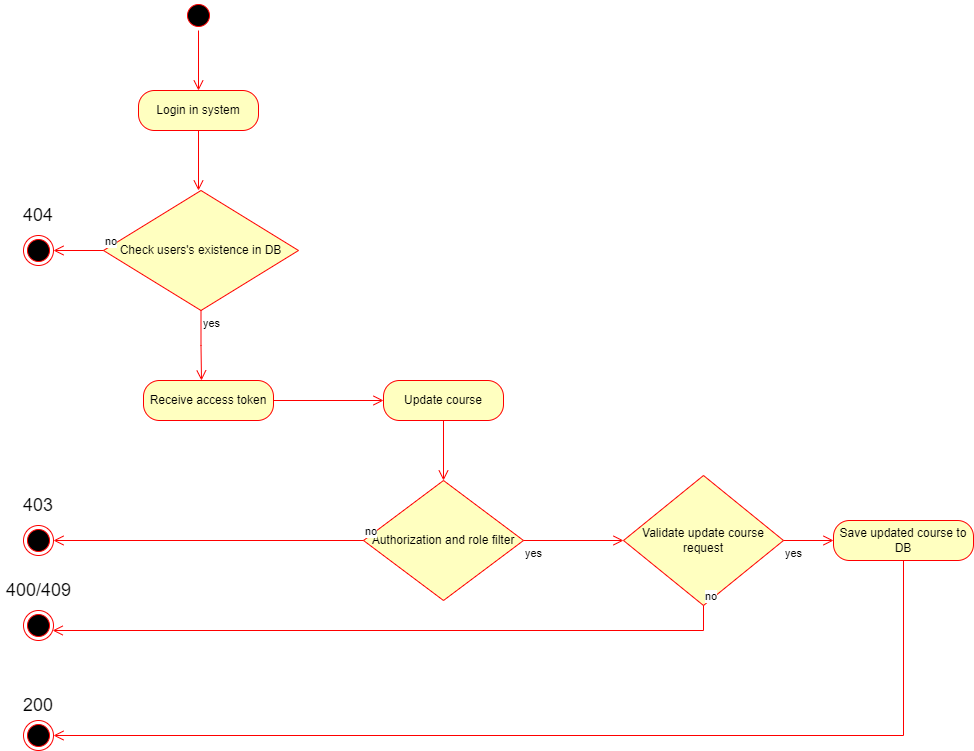

The diagram above was exported from draw.io. Its source (the exported page's mxGraphModel, read from the mxfile embedded in the PNG):
<mxGraphModel dx="868" dy="488" grid="1" gridSize="10" guides="1" tooltips="1" connect="1" arrows="1" fold="1" page="1" pageScale="1" pageWidth="2336" pageHeight="1654" math="0" shadow="0">
  <root>
    <mxCell id="0" />
    <mxCell id="1" parent="0" />
    <mxCell id="8cJwRmXTCKeyHVCI9UUE-1" value="" style="ellipse;html=1;shape=startState;fillColor=#000000;strokeColor=#ff0000;" vertex="1" parent="1">
      <mxGeometry x="210" y="50" width="30" height="30" as="geometry" />
    </mxCell>
    <mxCell id="8cJwRmXTCKeyHVCI9UUE-2" value="" style="edgeStyle=orthogonalEdgeStyle;html=1;verticalAlign=bottom;endArrow=open;endSize=8;strokeColor=#ff0000;rounded=0;" edge="1" source="8cJwRmXTCKeyHVCI9UUE-1" parent="1">
      <mxGeometry relative="1" as="geometry">
        <mxPoint x="225" y="140" as="targetPoint" />
      </mxGeometry>
    </mxCell>
    <mxCell id="8cJwRmXTCKeyHVCI9UUE-3" value="Check users's existence in DB" style="rhombus;whiteSpace=wrap;html=1;fillColor=#ffffc0;strokeColor=#ff0000;" vertex="1" parent="1">
      <mxGeometry x="130" y="240" width="195" height="120" as="geometry" />
    </mxCell>
    <mxCell id="8cJwRmXTCKeyHVCI9UUE-4" value="no" style="edgeStyle=orthogonalEdgeStyle;html=1;align=left;verticalAlign=bottom;endArrow=open;endSize=8;strokeColor=#ff0000;rounded=0;" edge="1" source="8cJwRmXTCKeyHVCI9UUE-3" parent="1" target="8cJwRmXTCKeyHVCI9UUE-8">
      <mxGeometry x="-1" relative="1" as="geometry">
        <mxPoint x="225" y="340" as="targetPoint" />
      </mxGeometry>
    </mxCell>
    <mxCell id="8cJwRmXTCKeyHVCI9UUE-5" value="yes" style="edgeStyle=orthogonalEdgeStyle;html=1;align=left;verticalAlign=top;endArrow=open;endSize=8;strokeColor=#ff0000;rounded=0;" edge="1" source="8cJwRmXTCKeyHVCI9UUE-3" parent="1">
      <mxGeometry x="-1" relative="1" as="geometry">
        <mxPoint x="228" y="430" as="targetPoint" />
      </mxGeometry>
    </mxCell>
    <mxCell id="8cJwRmXTCKeyHVCI9UUE-6" value="Login in system" style="rounded=1;whiteSpace=wrap;html=1;arcSize=40;fontColor=#000000;fillColor=#ffffc0;strokeColor=#ff0000;" vertex="1" parent="1">
      <mxGeometry x="165" y="140" width="120" height="40" as="geometry" />
    </mxCell>
    <mxCell id="8cJwRmXTCKeyHVCI9UUE-7" value="" style="edgeStyle=orthogonalEdgeStyle;html=1;verticalAlign=bottom;endArrow=open;endSize=8;strokeColor=#ff0000;rounded=0;" edge="1" source="8cJwRmXTCKeyHVCI9UUE-6" parent="1">
      <mxGeometry relative="1" as="geometry">
        <mxPoint x="225" y="240" as="targetPoint" />
      </mxGeometry>
    </mxCell>
    <mxCell id="8cJwRmXTCKeyHVCI9UUE-8" value="" style="ellipse;html=1;shape=endState;fillColor=#000000;strokeColor=#ff0000;" vertex="1" parent="1">
      <mxGeometry x="50" y="285" width="30" height="30" as="geometry" />
    </mxCell>
    <mxCell id="8cJwRmXTCKeyHVCI9UUE-9" value="Receive access token" style="rounded=1;whiteSpace=wrap;html=1;arcSize=40;fontColor=#000000;fillColor=#ffffc0;strokeColor=#ff0000;" vertex="1" parent="1">
      <mxGeometry x="170" y="430" width="130" height="40" as="geometry" />
    </mxCell>
    <mxCell id="8cJwRmXTCKeyHVCI9UUE-10" value="" style="edgeStyle=orthogonalEdgeStyle;html=1;verticalAlign=bottom;endArrow=open;endSize=8;strokeColor=#ff0000;rounded=0;" edge="1" source="8cJwRmXTCKeyHVCI9UUE-9" parent="1">
      <mxGeometry relative="1" as="geometry">
        <mxPoint x="410" y="450" as="targetPoint" />
      </mxGeometry>
    </mxCell>
    <mxCell id="8cJwRmXTCKeyHVCI9UUE-11" value="Update course" style="rounded=1;whiteSpace=wrap;html=1;arcSize=40;fontColor=#000000;fillColor=#ffffc0;strokeColor=#ff0000;" vertex="1" parent="1">
      <mxGeometry x="410" y="430" width="120" height="40" as="geometry" />
    </mxCell>
    <mxCell id="8cJwRmXTCKeyHVCI9UUE-12" value="" style="edgeStyle=orthogonalEdgeStyle;html=1;verticalAlign=bottom;endArrow=open;endSize=8;strokeColor=#ff0000;rounded=0;" edge="1" source="8cJwRmXTCKeyHVCI9UUE-11" parent="1">
      <mxGeometry relative="1" as="geometry">
        <mxPoint x="470" y="530" as="targetPoint" />
      </mxGeometry>
    </mxCell>
    <mxCell id="8cJwRmXTCKeyHVCI9UUE-13" value="Authorization and role filter" style="rhombus;whiteSpace=wrap;html=1;fillColor=#ffffc0;strokeColor=#ff0000;" vertex="1" parent="1">
      <mxGeometry x="390" y="530" width="160" height="120" as="geometry" />
    </mxCell>
    <mxCell id="8cJwRmXTCKeyHVCI9UUE-14" value="no" style="edgeStyle=orthogonalEdgeStyle;html=1;align=left;verticalAlign=bottom;endArrow=open;endSize=8;strokeColor=#ff0000;rounded=0;" edge="1" source="8cJwRmXTCKeyHVCI9UUE-13" parent="1" target="8cJwRmXTCKeyHVCI9UUE-16">
      <mxGeometry x="-1" relative="1" as="geometry">
        <mxPoint x="80" y="590" as="targetPoint" />
      </mxGeometry>
    </mxCell>
    <mxCell id="8cJwRmXTCKeyHVCI9UUE-15" value="yes" style="edgeStyle=orthogonalEdgeStyle;html=1;align=left;verticalAlign=top;endArrow=open;endSize=8;strokeColor=#ff0000;rounded=0;" edge="1" source="8cJwRmXTCKeyHVCI9UUE-13" parent="1">
      <mxGeometry x="-1" relative="1" as="geometry">
        <mxPoint x="650" y="590" as="targetPoint" />
      </mxGeometry>
    </mxCell>
    <mxCell id="8cJwRmXTCKeyHVCI9UUE-16" value="" style="ellipse;html=1;shape=endState;fillColor=#000000;strokeColor=#ff0000;" vertex="1" parent="1">
      <mxGeometry x="50" y="575" width="30" height="30" as="geometry" />
    </mxCell>
    <mxCell id="8cJwRmXTCKeyHVCI9UUE-20" value="Validate update course request" style="rhombus;whiteSpace=wrap;html=1;fillColor=#ffffc0;strokeColor=#ff0000;" vertex="1" parent="1">
      <mxGeometry x="650" y="525" width="160" height="130" as="geometry" />
    </mxCell>
    <mxCell id="8cJwRmXTCKeyHVCI9UUE-21" value="no" style="edgeStyle=orthogonalEdgeStyle;html=1;align=left;verticalAlign=bottom;endArrow=open;endSize=8;strokeColor=#ff0000;rounded=0;" edge="1" source="8cJwRmXTCKeyHVCI9UUE-20" parent="1" target="8cJwRmXTCKeyHVCI9UUE-23">
      <mxGeometry x="-1" relative="1" as="geometry">
        <mxPoint x="680" y="760" as="targetPoint" />
        <Array as="points">
          <mxPoint x="730" y="680" />
        </Array>
      </mxGeometry>
    </mxCell>
    <mxCell id="8cJwRmXTCKeyHVCI9UUE-22" value="yes" style="edgeStyle=orthogonalEdgeStyle;html=1;align=left;verticalAlign=top;endArrow=open;endSize=8;strokeColor=#ff0000;rounded=0;" edge="1" source="8cJwRmXTCKeyHVCI9UUE-20" parent="1">
      <mxGeometry x="-1" relative="1" as="geometry">
        <mxPoint x="860" y="590" as="targetPoint" />
      </mxGeometry>
    </mxCell>
    <mxCell id="8cJwRmXTCKeyHVCI9UUE-23" value="" style="ellipse;html=1;shape=endState;fillColor=#000000;strokeColor=#ff0000;" vertex="1" parent="1">
      <mxGeometry x="50" y="660" width="30" height="30" as="geometry" />
    </mxCell>
    <mxCell id="8cJwRmXTCKeyHVCI9UUE-25" value="Save updated course to DB" style="rounded=1;whiteSpace=wrap;html=1;arcSize=40;fontColor=#000000;fillColor=#ffffc0;strokeColor=#ff0000;" vertex="1" parent="1">
      <mxGeometry x="860" y="570" width="140" height="40" as="geometry" />
    </mxCell>
    <mxCell id="8cJwRmXTCKeyHVCI9UUE-26" value="" style="edgeStyle=orthogonalEdgeStyle;html=1;verticalAlign=bottom;endArrow=open;endSize=8;strokeColor=#ff0000;rounded=0;" edge="1" source="8cJwRmXTCKeyHVCI9UUE-25" parent="1" target="8cJwRmXTCKeyHVCI9UUE-27">
      <mxGeometry relative="1" as="geometry">
        <mxPoint x="930" y="770" as="targetPoint" />
        <Array as="points">
          <mxPoint x="930" y="785" />
        </Array>
      </mxGeometry>
    </mxCell>
    <mxCell id="8cJwRmXTCKeyHVCI9UUE-27" value="" style="ellipse;html=1;shape=endState;fillColor=#000000;strokeColor=#ff0000;" vertex="1" parent="1">
      <mxGeometry x="50" y="770" width="30" height="30" as="geometry" />
    </mxCell>
    <mxCell id="8cJwRmXTCKeyHVCI9UUE-30" value="404" style="text;html=1;strokeColor=none;fillColor=none;align=center;verticalAlign=middle;whiteSpace=wrap;rounded=0;fontSize=18;" vertex="1" parent="1">
      <mxGeometry x="35" y="250" width="60" height="30" as="geometry" />
    </mxCell>
    <mxCell id="8cJwRmXTCKeyHVCI9UUE-31" value="403" style="text;html=1;strokeColor=none;fillColor=none;align=center;verticalAlign=middle;whiteSpace=wrap;rounded=0;fontSize=18;" vertex="1" parent="1">
      <mxGeometry x="35" y="540" width="60" height="30" as="geometry" />
    </mxCell>
    <mxCell id="8cJwRmXTCKeyHVCI9UUE-32" value="400/409" style="text;html=1;strokeColor=none;fillColor=none;align=center;verticalAlign=middle;whiteSpace=wrap;rounded=0;fontSize=18;" vertex="1" parent="1">
      <mxGeometry x="27.5" y="625" width="75" height="30" as="geometry" />
    </mxCell>
    <mxCell id="8cJwRmXTCKeyHVCI9UUE-33" value="200" style="text;html=1;strokeColor=none;fillColor=none;align=center;verticalAlign=middle;whiteSpace=wrap;rounded=0;fontSize=18;" vertex="1" parent="1">
      <mxGeometry x="35" y="740" width="60" height="30" as="geometry" />
    </mxCell>
  </root>
</mxGraphModel>